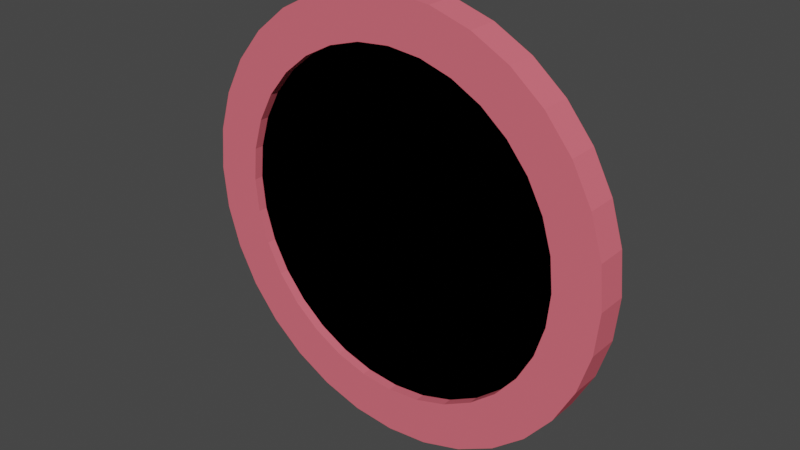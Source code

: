 # Source: coin.blend  (saved by Blender 3.0.42; exported with 4.5.12 LTS)
import bpy
from mathutils import Matrix  # noqa: F401  (used for matrix-valued properties, if any)

bpy.ops.wm.read_factory_settings(use_empty=True)
scene = bpy.context.scene
scene.name = 'Scene'

# ---- collections
col_collection = bpy.data.collections.new('Collection'); scene.collection.children.link(col_collection)

# ---- images (referenced by path relative to the original .blend; pixels are not part of the script)
import os
ASSET_DIR = os.environ.get("B2B_ASSET_DIR", "")  # directory of the original .blend (textures are referenced by path, not embedded)
HERE = os.path.dirname(os.path.abspath(__file__))  # packed textures are extracted next to this script under _unpacked/

def load_image(name, relpath, width, height, colorspace="sRGB"):
    """Load a texture the original file referenced (path relative to the .blend, or extracted next to this script)."""
    p = next((c for c in (os.path.join(HERE, relpath), os.path.join(ASSET_DIR, relpath)) if relpath and os.path.exists(c)), "")
    if p:
        img = bpy.data.images.load(p, check_existing=True)
        img.name = name
    else:  # same state as the original file: an image datablock whose file is absent (Cycles renders it pink)
        img = bpy.data.images.new(name, width, height)
        img.source = "FILE"
        img.filepath = "//" + (relpath or name)
    img.colorspace_settings.name = colorspace
    return img
img_outer_texture_test = load_image('OUTER_TEXTURE_TEST', 'OUTER_TEXTURE_TEST.png', 1024, 1024, 'sRGB')
img_inner_noise = load_image('INNER_NOISE', 'INNER_NOISE_TEST.png', 1024, 1024, 'sRGB')
img_inner_ring_texture = load_image('INNER_RING_TEXTURE', 'INNER_RING_TEXTURE.png', 1024, 1024, 'sRGB')

# ---- materials (node trees are filled in below, after node groups)
mat_outer = bpy.data.materials.new('Outer')
mat_inner = bpy.data.materials.new('Inner')

# ---- material node trees
mat_outer.use_nodes = True; mat_outer.node_tree.nodes.clear()
_N = mat_outer.node_tree.nodes; _L = mat_outer.node_tree.links
n0 = _N.new('ShaderNodeOutputMaterial'); n0.name = 'Material Output'; n0.location = (801, 351)
n1 = _N.new('ShaderNodeTexNoise'); n1.name = 'Noise Texture'; n1.location = (-290, 91)
n1.inputs[2].default_value = 193.4
n1.inputs[3].default_value = 8.2
n1.inputs[4].default_value = 0.0
n1.inputs[8].default_value = 0.8
n2 = _N.new('ShaderNodeValToRGB'); n2.name = 'ColorRamp'; n2.location = (19, 195)
while len(n2.color_ramp.elements) > 1: n2.color_ramp.elements.remove(n2.color_ramp.elements[-1])
n2.color_ramp.elements[0].position = 0.0; n2.color_ramp.elements[0].color = (0.0, 0.0, 0.0, 1.0)
_e = n2.color_ramp.elements.new(1.0); _e.color = (1.0, 1.0, 1.0, 1.0)
n3 = _N.new('ShaderNodeTexImage'); n3.name = 'Image Texture.001'; n3.location = (579, -222)
n3.image = img_outer_texture_test
n4 = _N.new('ShaderNodeTexImage'); n4.name = 'Image Texture'; n4.location = (-88, 575)
n5 = _N.new('ShaderNodeBsdfPrincipled'); n5.name = 'Principled BSDF'; n5.location = (455, 570)
n5.distribution = 'GGX'
n5.subsurface_method = 'RANDOM_WALK_SKIN'
n5.inputs[0].default_value = (0.8, 0.149, 0.1919, 1.0)
n5.inputs[3].default_value = 1.45
n5.inputs[11].default_value = 1.01
n5.inputs[13].default_value = 0.0
n5.inputs[20].default_value = 0.0
n5.inputs[27].default_value = (0.0, 0.0, 0.0, 1.0)
n5.inputs[28].default_value = 1.0
_L.new(n1.outputs[1], n2.inputs[0])
_L.new(n5.outputs[0], n0.inputs[0])
_L.new(n2.outputs[0], n5.inputs[2])
n0.is_active_output = True
mat_inner.use_nodes = True; mat_inner.node_tree.nodes.clear()
_N = mat_inner.node_tree.nodes; _L = mat_inner.node_tree.links
n0 = _N.new('ShaderNodeOutputMaterial'); n0.name = 'Material Output'; n0.location = (1022, 425)
n1 = _N.new('ShaderNodeTexImage'); n1.name = 'Image Texture.001'; n1.location = (719, 207)
n1.image = img_inner_noise
n2 = _N.new('ShaderNodeTexNoise'); n2.name = 'Noise Texture'; n2.location = (247, 399)
n2.inputs[2].default_value = 44.1
n2.inputs[3].default_value = 4.0
n2.inputs[4].default_value = 1.0
n3 = _N.new('ShaderNodeBsdfPrincipled'); n3.name = 'Principled BSDF'; n3.location = (609, 905)
n3.distribution = 'GGX'
n3.subsurface_method = 'RANDOM_WALK_SKIN'
n3.inputs[2].default_value = 0.1955
n3.inputs[3].default_value = 1.45
n3.inputs[11].default_value = 1.01
n3.inputs[13].default_value = 0.0
n3.inputs[20].default_value = 0.0
n3.inputs[27].default_value = (0.0, 0.0, 0.0, 1.0)
n4 = _N.new('ShaderNodeTexImage'); n4.name = 'Image Texture'; n4.location = (234, 771)
n4.image = img_inner_ring_texture
_L.new(n3.outputs[0], n0.inputs[0])
_L.new(n2.outputs[1], n3.inputs[5])
_L.new(n4.outputs[0], n3.inputs[0])
n0.is_active_output = True

# ---- world
world_world = bpy.data.worlds.new('World'); scene.world = world_world
world_world.use_nodes = True; world_world.node_tree.nodes.clear()
_N = world_world.node_tree.nodes; _L = world_world.node_tree.links
n0 = _N.new('ShaderNodeOutputWorld'); n0.name = 'World Output'; n0.location = (300, 300)
n1 = _N.new('ShaderNodeBackground'); n1.name = 'Background'; n1.location = (10, 300)
n1.inputs[0].default_value = (0.05088, 0.05088, 0.05088, 1.0)
_L.new(n1.outputs[0], n0.inputs[0])
n0.is_active_output = True
world_world.color = (0.05088, 0.05088, 0.05088)
world_world.use_sun_shadow = False
world_world.sun_shadow_jitter_overblur = 0.0

# ---- meshes
me_circle_002 = bpy.data.meshes.new('Circle.002')
me_circle_002.from_pydata([(0.0, -4.371e-08, 1.0), (-0.1951, -4.287e-08, 0.9808), (-0.3827, -4.038e-08, 0.9239), (-0.5556, -3.634e-08, 0.8315), (-0.7071, -3.091e-08, 0.7071), (-0.8315, -2.428e-08, 0.5556), (-0.9239, -1.673e-08, 0.3827), (-0.9808, -8.528e-09, 0.1951), (-1.0, 1.911e-15, -4.371e-08), (-0.9808, 8.528e-09, -0.1951), (-0.9239, 1.673e-08, -0.3827), (-0.8315, 2.428e-08, -0.5556), (-0.7071, 3.091e-08, -0.7071), (-0.5556, 3.634e-08, -0.8315), (-0.3827, 4.038e-08, -0.9239), (-0.1951, 4.287e-08, -0.9808), (8.742e-08, 4.371e-08, -1.0), (0.1951, 4.287e-08, -0.9808), (0.3827, 4.038e-08, -0.9239), (0.5556, 3.634e-08, -0.8315), (0.7071, 3.091e-08, -0.7071), (0.8315, 2.428e-08, -0.5556), (0.9239, 1.673e-08, -0.3827), (0.9808, 8.528e-09, -0.1951), (1.0, -5.213e-16, 1.192e-08), (0.9808, -8.528e-09, 0.1951), (0.9239, -1.673e-08, 0.3827), (0.8315, -2.428e-08, 0.5556), (0.7071, -3.091e-08, 0.7071), (0.5556, -3.634e-08, 0.8315), (0.3827, -4.038e-08, 0.9239), (0.1951, -4.287e-08, 0.9808), (0.0, -0.1815, 1.0), (-0.1951, -0.1815, 0.9808), (-0.3827, -0.1815, 0.9239), (-0.5556, -0.1815, 0.8315), (-0.7071, -0.1815, 0.7071), (-0.8315, -0.1815, 0.5556), (-0.9239, -0.1815, 0.3827), (-0.9808, -0.1815, 0.1951), (-1.0, -0.1815, -4.371e-08), (-0.9808, -0.1815, -0.1951), (-0.9239, -0.1815, -0.3827), (-0.8315, -0.1815, -0.5556), (-0.7071, -0.1815, -0.7071), (-0.5556, -0.1815, -0.8315), (-0.3827, -0.1815, -0.9239), (-0.1951, -0.1815, -0.9808), (8.742e-08, -0.1815, -1.0), (0.1951, -0.1815, -0.9808), (0.3827, -0.1815, -0.9239), (0.5556, -0.1815, -0.8315), (0.7071, -0.1815, -0.7071), (0.8315, -0.1815, -0.5556), (0.9239, -0.1815, -0.3827), (0.9808, -0.1815, -0.1951), (1.0, -0.1815, 1.192e-08), (0.9808, -0.1815, 0.1951), (0.9239, -0.1815, 0.3827), (0.8315, -0.1815, 0.5556), (0.7071, -0.1815, 0.7071), (0.5556, -0.1815, 0.8315), (0.3827, -0.1815, 0.9239), (0.1951, -0.1815, 0.9808), (0.0, -5.551e-08, 1.27), (-0.2478, -5.445e-08, 1.246), (-0.486, -5.129e-08, 1.173), (-0.7056, -4.616e-08, 1.056), (-0.898, -3.925e-08, 0.898), (-1.056, -3.084e-08, 0.7056), (-1.173, -2.124e-08, 0.486), (-1.246, -1.083e-08, 0.2478), (-1.27, 1.911e-15, -4.371e-08), (-1.246, 1.083e-08, -0.2478), (-1.173, 2.124e-08, -0.486), (-1.056, 3.084e-08, -0.7056), (-0.898, 3.925e-08, -0.898), (-0.7056, 4.616e-08, -1.056), (-0.486, 5.129e-08, -1.173), (-0.2478, 5.445e-08, -1.246), (8.742e-08, 5.551e-08, -1.27), (0.2478, 5.445e-08, -1.246), (0.486, 5.129e-08, -1.173), (0.7056, 4.616e-08, -1.056), (0.898, 3.925e-08, -0.898), (1.056, 3.084e-08, -0.7056), (1.173, 2.124e-08, -0.486), (1.246, 1.083e-08, -0.2478), (1.27, -5.213e-16, 1.192e-08), (1.246, -1.083e-08, 0.2478), (1.173, -2.124e-08, 0.486), (1.056, -3.084e-08, 0.7056), (0.898, -3.925e-08, 0.898), (0.7056, -4.616e-08, 1.056), (0.486, -5.129e-08, 1.173), (0.2478, -5.445e-08, 1.246), (0.0, -0.1815, 1.27), (-0.2478, -0.1815, 1.246), (-0.486, -0.1815, 1.173), (-0.7056, -0.1815, 1.056), (-0.898, -0.1815, 0.898), (-1.056, -0.1815, 0.7056), (-1.173, -0.1815, 0.486), (-1.246, -0.1815, 0.2478), (-1.27, -0.1815, -4.371e-08), (-1.246, -0.1815, -0.2478), (-1.173, -0.1815, -0.486), (-1.056, -0.1815, -0.7056), (-0.898, -0.1815, -0.898), (-0.7056, -0.1815, -1.056), (-0.486, -0.1815, -1.173), (-0.2478, -0.1815, -1.246), (8.742e-08, -0.1815, -1.27), (0.2478, -0.1815, -1.246), (0.486, -0.1815, -1.173), (0.7056, -0.1815, -1.056), (0.898, -0.1815, -0.898), (1.056, -0.1815, -0.7056), (1.173, -0.1815, -0.486), (1.246, -0.1815, -0.2478), (1.27, -0.1815, 1.192e-08), (1.246, -0.1815, 0.2478), (1.173, -0.1815, 0.486), (1.056, -0.1815, 0.7056), (0.898, -0.1815, 0.898), (0.7056, -0.1815, 1.056), (0.486, -0.1815, 1.173), (0.2478, -0.1815, 1.246)], [], [(16, 15, 47, 48), (3, 2, 34, 35), (30, 29, 61, 62), (17, 16, 48, 49), (4, 3, 35, 36), (31, 30, 62, 63), (18, 17, 49, 50), (5, 4, 36, 37), (0, 31, 63, 32), (19, 18, 50, 51), (6, 5, 37, 38), (20, 19, 51, 52), (7, 6, 38, 39), (21, 20, 52, 53), (8, 7, 39, 40), (22, 21, 53, 54), (9, 8, 40, 41), (23, 22, 54, 55), (10, 9, 41, 42), (24, 23, 55, 56), (11, 10, 42, 43), (25, 24, 56, 57), (12, 11, 43, 44), (26, 25, 57, 58), (13, 12, 44, 45), (27, 26, 58, 59), (14, 13, 45, 46), (1, 0, 32, 33), (28, 27, 59, 60), (15, 14, 46, 47), (2, 1, 33, 34), (29, 28, 60, 61), (80, 112, 111, 79), (67, 99, 98, 66), (94, 126, 125, 93), (81, 113, 112, 80), (68, 100, 99, 67), (95, 127, 126, 94), (82, 114, 113, 81), (69, 101, 100, 68), (64, 96, 127, 95), (83, 115, 114, 82), (70, 102, 101, 69), (84, 116, 115, 83), (71, 103, 102, 70), (85, 117, 116, 84), (72, 104, 103, 71), (86, 118, 117, 85), (73, 105, 104, 72), (87, 119, 118, 86), (74, 106, 105, 73), (88, 120, 119, 87), (75, 107, 106, 74), (89, 121, 120, 88), (76, 108, 107, 75), (90, 122, 121, 89), (77, 109, 108, 76), (91, 123, 122, 90), (78, 110, 109, 77), (65, 97, 96, 64), (92, 124, 123, 91), (79, 111, 110, 78), (66, 98, 97, 65), (93, 125, 124, 92), (0, 1, 65, 64), (1, 2, 66, 65), (2, 3, 67, 66), (3, 4, 68, 67), (4, 5, 69, 68), (5, 6, 70, 69), (6, 7, 71, 70), (7, 8, 72, 71), (8, 9, 73, 72), (9, 10, 74, 73), (10, 11, 75, 74), (11, 12, 76, 75), (12, 13, 77, 76), (13, 14, 78, 77), (14, 15, 79, 78), (15, 16, 80, 79), (16, 17, 81, 80), (17, 18, 82, 81), (18, 19, 83, 82), (19, 20, 84, 83), (20, 21, 85, 84), (21, 22, 86, 85), (22, 23, 87, 86), (23, 24, 88, 87), (24, 25, 89, 88), (25, 26, 90, 89), (26, 27, 91, 90), (27, 28, 92, 91), (28, 29, 93, 92), (29, 30, 94, 93), (30, 31, 95, 94), (31, 0, 64, 95), (33, 32, 96, 97), (34, 33, 97, 98), (35, 34, 98, 99), (36, 35, 99, 100), (37, 36, 100, 101), (38, 37, 101, 102), (39, 38, 102, 103), (40, 39, 103, 104), (41, 40, 104, 105), (42, 41, 105, 106), (43, 42, 106, 107), (44, 43, 107, 108), (45, 44, 108, 109), (46, 45, 109, 110), (47, 46, 110, 111), (48, 47, 111, 112), (49, 48, 112, 113), (50, 49, 113, 114), (51, 50, 114, 115), (52, 51, 115, 116), (53, 52, 116, 117), (54, 53, 117, 118), (55, 54, 118, 119), (56, 55, 119, 120), (57, 56, 120, 121), (58, 57, 121, 122), (59, 58, 122, 123), (60, 59, 123, 124), (61, 60, 124, 125), (62, 61, 125, 126), (63, 62, 126, 127), (32, 63, 127, 96)])
_uv = me_circle_002.uv_layers.new(name='UVMap')
_uv.uv.foreach_set('vector', [0.429, 0.3448, 0.4677, 0.3448, 0.4677, 0.3806, 0.429, 0.3806, 0.4648, 0.3842, 0.4648, 0.4229, 0.429, 0.4229, 0.429, 0.3842, 0.2926, 0.9387, 0.2926, 0.9, 0.3285, 0.9, 0.3285, 0.9387, 0.2926, 0.9781, 0.2926, 0.9394, 0.3285, 0.9394, 0.3285, 0.9781, 0.3791, 0.9515, 0.3791, 0.9128, 0.4149, 0.9128, 0.4149, 0.9515, 0.4282, 0.3842, 0.4282, 0.4229, 0.3924, 0.4229, 0.3924, 0.3842, 0.4023, 0.614, 0.441, 0.614, 0.441, 0.6499, 0.4023, 0.6499, 0.4052, 0.8123, 0.4052, 0.7736, 0.441, 0.7736, 0.441, 0.8123, 0.4544, 0.9092, 0.4156, 0.9092, 0.4156, 0.8733, 0.4544, 0.8733, 0.4045, 0.8094, 0.3657, 0.8094, 0.3657, 0.7736, 0.4045, 0.7736, 0.4648, 0.4236, 0.4648, 0.4624, 0.429, 0.4624, 0.429, 0.4236, 0.4805, 0.8094, 0.4417, 0.8094, 0.4417, 0.7736, 0.4805, 0.7736, 0.4705, 0.6998, 0.4318, 0.6998, 0.4318, 0.6639, 0.4705, 0.6639, 0.4805, 0.6499, 0.4417, 0.6499, 0.4417, 0.614, 0.4805, 0.614, 0.4382, 0.2949, 0.4382, 0.3336, 0.4023, 0.3336, 0.4023, 0.2949, 0.4178, 0.7729, 0.3791, 0.7729, 0.3791, 0.737, 0.4178, 0.737, 0.4389, 0.3336, 0.4389, 0.2949, 0.4747, 0.2949, 0.4747, 0.3336, 0.4282, 0.4236, 0.4282, 0.4624, 0.3924, 0.4624, 0.3924, 0.4236, 0.429, 0.5297, 0.429, 0.491, 0.4648, 0.491, 0.4648, 0.5297, 0.3657, 0.8622, 0.3657, 0.8235, 0.4016, 0.8235, 0.4016, 0.8622, 0.4515, 0.9128, 0.4515, 0.9515, 0.4156, 0.9515, 0.4156, 0.9128, 0.3791, 0.7005, 0.4178, 0.7005, 0.4178, 0.7363, 0.3791, 0.7363, 0.3924, 0.5297, 0.3924, 0.491, 0.4282, 0.491, 0.4282, 0.5297, 0.4023, 0.6029, 0.4023, 0.5641, 0.4382, 0.5641, 0.4382, 0.6029, 0.4185, 0.7392, 0.4185, 0.7005, 0.4544, 0.7005, 0.4544, 0.7392, 0.4776, 0.813, 0.4776, 0.8517, 0.4417, 0.8517, 0.4417, 0.813, 0.4389, 0.6029, 0.4389, 0.5641, 0.4747, 0.5641, 0.4747, 0.6029, 0.3924, 0.6639, 0.4311, 0.6639, 0.4311, 0.6998, 0.3924, 0.6998, 0.4282, 0.3448, 0.4282, 0.3835, 0.3924, 0.3835, 0.3924, 0.3448, 0.4023, 0.8235, 0.441, 0.8235, 0.441, 0.8593, 0.4023, 0.8593, 0.365, 0.9099, 0.365, 0.9486, 0.3292, 0.9486, 0.3292, 0.9099, 0.4149, 0.8733, 0.4149, 0.9121, 0.3791, 0.9121, 0.3791, 0.8733, 0.3425, 0.5269, 0.3425, 0.491, 0.3917, 0.491, 0.3917, 0.5269, 0.2926, 0.7503, 0.3285, 0.7503, 0.3285, 0.7995, 0.2926, 0.7995, 0.2926, 0.614, 0.3285, 0.614, 0.3285, 0.6632, 0.2926, 0.6632, 0.3425, 0.5634, 0.3425, 0.5276, 0.3917, 0.5276, 0.3917, 0.5634, 0.3917, 0.3448, 0.3917, 0.3806, 0.3425, 0.3806, 0.3425, 0.3448, 0.3418, 0.4545, 0.3418, 0.4903, 0.2926, 0.4903, 0.2926, 0.4545, 0.2926, 0.4172, 0.2926, 0.3813, 0.3418, 0.3813, 0.3418, 0.4172, 0.3917, 0.4179, 0.3917, 0.4537, 0.3425, 0.4537, 0.3425, 0.4179, 0.3784, 0.8733, 0.3784, 0.9092, 0.3292, 0.9092, 0.3292, 0.8733, 0.2926, 0.6998, 0.2926, 0.6639, 0.3418, 0.6639, 0.3418, 0.6998, 0.2926, 0.8002, 0.3285, 0.8002, 0.3285, 0.8494, 0.2926, 0.8494, 0.3425, 0.4903, 0.3425, 0.4545, 0.3917, 0.4545, 0.3917, 0.4903, 0.3285, 0.6133, 0.2926, 0.6133, 0.2926, 0.5641, 0.3285, 0.5641, 0.3425, 0.4172, 0.3425, 0.3813, 0.3917, 0.3813, 0.3917, 0.4172, 0.3285, 0.8993, 0.2926, 0.8993, 0.2926, 0.8501, 0.3285, 0.8501, 0.2926, 0.7005, 0.3285, 0.7005, 0.3285, 0.7496, 0.2926, 0.7496, 0.4016, 0.6133, 0.3657, 0.6133, 0.3657, 0.5641, 0.4016, 0.5641, 0.2926, 0.4537, 0.2926, 0.4179, 0.3418, 0.4179, 0.3418, 0.4537, 0.3418, 0.5276, 0.3418, 0.5634, 0.2926, 0.5634, 0.2926, 0.5276, 0.3657, 0.2949, 0.4016, 0.2949, 0.4016, 0.3441, 0.3657, 0.3441, 0.3292, 0.5641, 0.365, 0.5641, 0.365, 0.6133, 0.3292, 0.6133, 0.4016, 0.6632, 0.3657, 0.6632, 0.3657, 0.614, 0.4016, 0.614, 0.365, 0.8726, 0.3292, 0.8726, 0.3292, 0.8235, 0.365, 0.8235, 0.2926, 0.2949, 0.3285, 0.2949, 0.3285, 0.3441, 0.2926, 0.3441, 0.365, 0.8228, 0.3292, 0.8228, 0.3292, 0.7736, 0.365, 0.7736, 0.3292, 0.614, 0.365, 0.614, 0.365, 0.6632, 0.3292, 0.6632, 0.365, 0.3441, 0.3292, 0.3441, 0.3292, 0.2949, 0.365, 0.2949, 0.3917, 0.6639, 0.3917, 0.6998, 0.3425, 0.6998, 0.3425, 0.6639, 0.3292, 0.7729, 0.3292, 0.737, 0.3784, 0.737, 0.3784, 0.7729, 0.3418, 0.3448, 0.3418, 0.3806, 0.2926, 0.3806, 0.2926, 0.3448, 0.3418, 0.491, 0.3418, 0.5269, 0.2926, 0.5269, 0.2926, 0.491, 0.3784, 0.7005, 0.3784, 0.7363, 0.3292, 0.7363, 0.3292, 0.7005, 0.1285, 0.9649, 0.1098, 0.963, 0.1047, 0.9885, 0.1285, 0.9908, 0.1098, 0.963, 0.09177, 0.9576, 0.08185, 0.9815, 0.1047, 0.9885, 0.09177, 0.9576, 0.07517, 0.9487, 0.06075, 0.9703, 0.08185, 0.9815, 0.07517, 0.9487, 0.06061, 0.9367, 0.04227, 0.9551, 0.06075, 0.9703, 0.06061, 0.9367, 0.04866, 0.9222, 0.02709, 0.9366, 0.04227, 0.9551, 0.04866, 0.9222, 0.03978, 0.9056, 0.01582, 0.9155, 0.02709, 0.9366, 0.03978, 0.9056, 0.03431, 0.8875, 0.008874, 0.8926, 0.01582, 0.9155, 0.03431, 0.8875, 0.03247, 0.8688, 0.00653, 0.8688, 0.008874, 0.8926, 0.03247, 0.8688, 0.03431, 0.8501, 0.008874, 0.845, 0.00653, 0.8688, 0.03431, 0.8501, 0.03978, 0.832, 0.01582, 0.8221, 0.008874, 0.845, 0.03978, 0.832, 0.04866, 0.8154, 0.02709, 0.801, 0.01582, 0.8221, 0.04866, 0.8154, 0.06061, 0.8009, 0.04227, 0.7825, 0.02709, 0.801, 0.06061, 0.8009, 0.07517, 0.7889, 0.06075, 0.7674, 0.04227, 0.7825, 0.07517, 0.7889, 0.09177, 0.78, 0.08185, 0.7561, 0.06075, 0.7674, 0.09177, 0.78, 0.1098, 0.7746, 0.1047, 0.7491, 0.08185, 0.7561, 0.1098, 0.7746, 0.1285, 0.7727, 0.1285, 0.7468, 0.1047, 0.7491, 0.1285, 0.7727, 0.1473, 0.7746, 0.1523, 0.7491, 0.1285, 0.7468, 0.1473, 0.7746, 0.1653, 0.78, 0.1752, 0.7561, 0.1523, 0.7491, 0.1653, 0.78, 0.1819, 0.7889, 0.1963, 0.7674, 0.1752, 0.7561, 0.1819, 0.7889, 0.1965, 0.8009, 0.2148, 0.7825, 0.1963, 0.7674, 0.1965, 0.8009, 0.2084, 0.8154, 0.23, 0.801, 0.2148, 0.7825, 0.2084, 0.8154, 0.2173, 0.832, 0.2413, 0.8221, 0.23, 0.801, 0.2173, 0.832, 0.2228, 0.8501, 0.2482, 0.845, 0.2413, 0.8221, 0.2228, 0.8501, 0.2246, 0.8688, 0.2506, 0.8688, 0.2482, 0.845, 0.2246, 0.8688, 0.2228, 0.8875, 0.2482, 0.8926, 0.2506, 0.8688, 0.2228, 0.8875, 0.2173, 0.9056, 0.2413, 0.9155, 0.2482, 0.8926, 0.2173, 0.9056, 0.2084, 0.9222, 0.23, 0.9366, 0.2413, 0.9155, 0.2084, 0.9222, 0.1965, 0.9367, 0.2148, 0.9551, 0.23, 0.9366, 0.1965, 0.9367, 0.1819, 0.9487, 0.1963, 0.9703, 0.2148, 0.9551, 0.1819, 0.9487, 0.1653, 0.9576, 0.1752, 0.9815, 0.1963, 0.9703, 0.1653, 0.9576, 0.1473, 0.963, 0.1523, 0.9885, 0.1752, 0.9815, 0.1473, 0.963, 0.1285, 0.9649, 0.1285, 0.9908, 0.1523, 0.9885, 0.1098, 0.963, 0.1285, 0.9649, 0.1285, 0.9908, 0.1047, 0.9885, 0.09177, 0.9576, 0.1098, 0.963, 0.1047, 0.9885, 0.08185, 0.9815, 0.07517, 0.9487, 0.09177, 0.9576, 0.08185, 0.9815, 0.06075, 0.9703, 0.06061, 0.9367, 0.07517, 0.9487, 0.06075, 0.9703, 0.04227, 0.9551, 0.04866, 0.9222, 0.06061, 0.9367, 0.04227, 0.9551, 0.02709, 0.9366, 0.03978, 0.9056, 0.04866, 0.9222, 0.02709, 0.9366, 0.01582, 0.9155, 0.03431, 0.8875, 0.03978, 0.9056, 0.01582, 0.9155, 0.008874, 0.8926, 0.03247, 0.8688, 0.03431, 0.8875, 0.008874, 0.8926, 0.00653, 0.8688, 0.03431, 0.8501, 0.03247, 0.8688, 0.00653, 0.8688, 0.008874, 0.845, 0.03978, 0.832, 0.03431, 0.8501, 0.008874, 0.845, 0.01582, 0.8221, 0.04866, 0.8154, 0.03978, 0.832, 0.01582, 0.8221, 0.02709, 0.801, 0.06061, 0.8009, 0.04866, 0.8154, 0.02709, 0.801, 0.04227, 0.7825, 0.07517, 0.7889, 0.06061, 0.8009, 0.04227, 0.7825, 0.06075, 0.7674, 0.09177, 0.78, 0.07517, 0.7889, 0.06075, 0.7674, 0.08185, 0.7561, 0.1098, 0.7746, 0.09177, 0.78, 0.08185, 0.7561, 0.1047, 0.7491, 0.1285, 0.7727, 0.1098, 0.7746, 0.1047, 0.7491, 0.1285, 0.7468, 0.1473, 0.7746, 0.1285, 0.7727, 0.1285, 0.7468, 0.1523, 0.7491, 0.1653, 0.78, 0.1473, 0.7746, 0.1523, 0.7491, 0.1752, 0.7561, 0.1819, 0.7889, 0.1653, 0.78, 0.1752, 0.7561, 0.1963, 0.7674, 0.1965, 0.8009, 0.1819, 0.7889, 0.1963, 0.7674, 0.2148, 0.7825, 0.2084, 0.8154, 0.1965, 0.8009, 0.2148, 0.7825, 0.23, 0.801, 0.2173, 0.832, 0.2084, 0.8154, 0.23, 0.801, 0.2413, 0.8221, 0.2228, 0.8501, 0.2173, 0.832, 0.2413, 0.8221, 0.2482, 0.845, 0.2246, 0.8688, 0.2228, 0.8501, 0.2482, 0.845, 0.2506, 0.8688, 0.2228, 0.8875, 0.2246, 0.8688, 0.2506, 0.8688, 0.2482, 0.8926, 0.2173, 0.9056, 0.2228, 0.8875, 0.2482, 0.8926, 0.2413, 0.9155, 0.2084, 0.9222, 0.2173, 0.9056, 0.2413, 0.9155, 0.23, 0.9366, 0.1965, 0.9367, 0.2084, 0.9222, 0.23, 0.9366, 0.2148, 0.9551, 0.1819, 0.9487, 0.1965, 0.9367, 0.2148, 0.9551, 0.1963, 0.9703, 0.1653, 0.9576, 0.1819, 0.9487, 0.1963, 0.9703, 0.1752, 0.9815, 0.1473, 0.963, 0.1653, 0.9576, 0.1752, 0.9815, 0.1523, 0.9885, 0.1285, 0.9649, 0.1473, 0.963, 0.1523, 0.9885, 0.1285, 0.9908])
me_circle_002.materials.append(mat_outer)
me_circle_002.use_remesh_fix_poles = True
me_circle_002.use_remesh_preserve_attributes = False
me_circle_002.update()
me_circle_003 = bpy.data.meshes.new('Circle.003')
me_circle_003.from_pydata([(0.0, -0.05405, 1.0), (-0.1951, -0.05405, 0.9808), (0.1951, -0.05405, 0.9808), (0.0, -0.1275, 1.0), (-0.1951, -0.1275, 0.9808), (0.1951, -0.1275, 0.9808), (0.3827, -0.1275, 0.9239), (0.5556, -0.1275, 0.8315), (0.3827, -0.05405, 0.9239), (0.5556, -0.05405, 0.8315), (0.7071, -0.05405, 0.7071), (0.8315, -0.05405, 0.5556), (0.7071, -0.1275, 0.7071), (0.8315, -0.1275, 0.5556), (0.9239, -0.1275, 0.3827), (0.9808, -0.1275, 0.1951), (0.9239, -0.05405, 0.3827), (0.9808, -0.05405, 0.1951), (1.0, -0.05405, 1.192e-08), (0.9808, -0.05405, -0.1951), (1.0, -0.1275, 1.192e-08), (0.9808, -0.1275, -0.1951), (0.9239, -0.1275, -0.3827), (0.8315, -0.1275, -0.5556), (0.9239, -0.05405, -0.3827), (0.8315, -0.05405, -0.5556), (0.7071, -0.05405, -0.7071), (0.5556, -0.05405, -0.8315), (0.7071, -0.1275, -0.7071), (0.5556, -0.1275, -0.8315), (0.3827, -0.1275, -0.9239), (0.1951, -0.1275, -0.9808), (0.3827, -0.05405, -0.9239), (0.1951, -0.05405, -0.9808), (8.742e-08, -0.05405, -1.0), (-0.1951, -0.05405, -0.9808), (8.742e-08, -0.1275, -1.0), (-0.1951, -0.1275, -0.9808), (-0.3827, -0.1275, -0.9239), (-0.5556, -0.1275, -0.8315), (-0.3827, -0.05405, -0.9239), (-0.5556, -0.05405, -0.8315), (-0.7071, -0.05405, -0.7071), (-0.8315, -0.05405, -0.5556), (-0.7071, -0.1275, -0.7071), (-0.8315, -0.1275, -0.5556), (-0.9239, -0.1275, -0.3827), (-0.9808, -0.1275, -0.1951), (-0.9239, -0.05405, -0.3827), (-0.9808, -0.05405, -0.1951), (-1.0, -0.05405, -4.371e-08), (-0.9808, -0.05405, 0.1951), (-1.0, -0.1275, -4.371e-08), (-0.9808, -0.1275, 0.1951), (-0.9239, -0.1275, 0.3827), (-0.8315, -0.1275, 0.5556), (-0.9239, -0.05405, 0.3827), (-0.8315, -0.05405, 0.5556), (-0.7071, -0.05405, 0.7071), (-0.5556, -0.05405, 0.8315), (-0.7071, -0.1275, 0.7071), (-0.5556, -0.1275, 0.8315), (-0.3827, -0.1275, 0.9239), (-0.3827, -0.05405, 0.9239)], [], [(1, 0, 2, 8, 9, 10, 11, 16, 17, 18, 19, 24, 25, 26, 27, 32, 33, 34, 35, 40, 41, 42, 43, 48, 49, 50, 51, 56, 57, 58, 59, 63), (1, 4, 3, 0), (0, 3, 5, 2), (4, 62, 61, 60, 55, 54, 53, 52, 47, 46, 45, 44, 39, 38, 37, 36, 31, 30, 29, 28, 23, 22, 21, 20, 15, 14, 13, 12, 7, 6, 5, 3), (2, 5, 6, 8), (8, 6, 7, 9), (9, 7, 12, 10), (10, 12, 13, 11), (11, 13, 14, 16), (16, 14, 15, 17), (17, 15, 20, 18), (18, 20, 21, 19), (19, 21, 22, 24), (24, 22, 23, 25), (25, 23, 28, 26), (26, 28, 29, 27), (27, 29, 30, 32), (32, 30, 31, 33), (33, 31, 36, 34), (34, 36, 37, 35), (35, 37, 38, 40), (40, 38, 39, 41), (41, 39, 44, 42), (42, 44, 45, 43), (43, 45, 46, 48), (48, 46, 47, 49), (49, 47, 52, 50), (50, 52, 53, 51), (51, 53, 54, 56), (56, 54, 55, 57), (57, 55, 60, 58), (58, 60, 61, 59), (59, 61, 62, 63), (63, 62, 4, 1)])
_uv = me_circle_003.uv_layers.new(name='UVMap')
_uv.uv.foreach_set('vector', [0.009329, 0.6865, 2.98e-08, 0.7334, 0.0, 0.7812, 0.009328, 0.8281, 0.02763, 0.8722, 0.05419, 0.912, 0.088, 0.9458, 0.1278, 0.9724, 0.1719, 0.9907, 0.2188, 1.0, 0.2666, 1.0, 0.3135, 0.9907, 0.3577, 0.9724, 0.3975, 0.9458, 0.4313, 0.912, 0.4579, 0.8722, 0.4762, 0.8281, 0.4855, 0.7812, 0.4855, 0.7334, 0.4762, 0.6865, 0.4579, 0.6423, 0.4313, 0.6025, 0.3975, 0.5687, 0.3577, 0.5421, 0.3135, 0.5238, 0.2666, 0.5145, 0.2188, 0.5145, 0.1719, 0.5238, 0.1278, 0.5421, 0.088, 0.5687, 0.05419, 0.6025, 0.02763, 0.6423, 0.1461, 0.0467, 0.137, 0.03005, 0.09408, 0.05881, 0.1062, 0.07335, 0.1062, 0.07335, 0.09408, 0.05881, 0.05764, 0.09537, 0.07236, 0.1072, 0.6132, 0.9724, 0.6574, 0.9907, 0.7043, 1.0, 0.7521, 1.0, 0.799, 0.9907, 0.8432, 0.9724, 0.883, 0.9458, 0.9168, 0.912, 0.9433, 0.8722, 0.9616, 0.8281, 0.971, 0.7812, 0.971, 0.7334, 0.9616, 0.6865, 0.9433, 0.6423, 0.9168, 0.6025, 0.883, 0.5687, 0.8432, 0.5421, 0.799, 0.5238, 0.7521, 0.5145, 0.7043, 0.5145, 0.6574, 0.5238, 0.6132, 0.5421, 0.5735, 0.5687, 0.5397, 0.6025, 0.5131, 0.6423, 0.4948, 0.6865, 0.4855, 0.7334, 0.4855, 0.7812, 0.4948, 0.8281, 0.5131, 0.8722, 0.5397, 0.912, 0.5735, 0.9458, 0.07236, 0.1072, 0.05764, 0.09537, 0.02913, 0.1383, 0.04586, 0.147, 0.04586, 0.147, 0.02913, 0.1383, 0.00967, 0.1859, 0.02775, 0.1911, 0.02775, 0.1911, 0.00967, 0.1859, 0.0, 0.2362, 0.01871, 0.2378, 0.01871, 0.2378, 0.0, 0.2362, 0.0004891, 0.2874, 0.0191, 0.2853, 0.0191, 0.2853, 0.0004891, 0.2874, 0.0111, 0.3374, 0.02887, 0.3316, 0.02887, 0.3316, 0.0111, 0.3374, 0.0314, 0.3842, 0.04763, 0.375, 0.04763, 0.375, 0.0314, 0.3842, 0.06057, 0.4259, 0.0746, 0.4136, 0.0746, 0.4136, 0.06057, 0.4259, 0.09743, 0.4609, 0.1087, 0.4461, 0.1087, 0.4461, 0.09743, 0.4609, 0.1405, 0.4878, 0.1486, 0.4711, 0.1486, 0.4711, 0.1405, 0.4878, 0.188, 0.5055, 0.1926, 0.4875, 0.1926, 0.4875, 0.188, 0.5055, 0.2379, 0.5136, 0.2395, 0.4949, 0.2395, 0.4949, 0.2379, 0.5136, 0.289, 0.5145, 0.2875, 0.4958, 0.2875, 0.4958, 0.289, 0.5145, 0.3394, 0.5059, 0.3343, 0.4879, 0.3343, 0.4879, 0.3394, 0.5059, 0.3869, 0.4875, 0.3784, 0.471, 0.3784, 0.471, 0.3869, 0.4875, 0.4297, 0.4603, 0.4181, 0.4458, 0.4181, 0.4458, 0.4297, 0.4603, 0.4661, 0.4251, 0.4519, 0.4132, 0.4519, 0.4132, 0.4661, 0.4251, 0.4947, 0.3833, 0.4784, 0.3745, 0.4784, 0.3745, 0.4947, 0.3833, 0.5144, 0.3366, 0.4966, 0.3312, 0.4966, 0.3312, 0.5144, 0.3366, 0.5244, 0.2867, 0.5058, 0.2851, 0.5058, 0.2851, 0.5244, 0.2867, 0.5244, 0.2357, 0.5058, 0.2377, 0.5058, 0.2377, 0.5244, 0.2357, 0.5145, 0.1854, 0.4965, 0.191, 0.4965, 0.191, 0.5145, 0.1854, 0.4948, 0.1378, 0.4782, 0.1469, 0.4782, 0.1469, 0.4948, 0.1378, 0.466, 0.09495, 0.4515, 0.1071, 0.4515, 0.1071, 0.466, 0.09495, 0.4294, 0.05846, 0.4175, 0.07324, 0.4175, 0.07324, 0.4294, 0.05846, 0.3863, 0.02978, 0.3775, 0.04661, 0.3775, 0.04661, 0.3863, 0.02978, 0.3384, 0.01004, 0.3331, 0.02827, 0.3331, 0.02827, 0.3384, 0.01004, 0.2875, 0.0, 0.2858, 0.01893, 0.2858, 0.01893, 0.2875, 0.0, 0.2357, 5.647e-05, 0.2377, 0.01895, 0.2377, 0.01895, 0.2357, 5.647e-05, 0.1849, 0.01021, 0.1905, 0.02833, 0.1905, 0.02833, 0.1849, 0.01021, 0.137, 0.03005, 0.1461, 0.0467])
me_circle_003.materials.append(mat_inner)
me_circle_003.use_remesh_fix_poles = True
me_circle_003.use_remesh_preserve_attributes = False
me_circle_003.update()

# ---- objects
ob_circle = bpy.data.objects.new('Circle', me_circle_002)
ob_circle_001 = bpy.data.objects.new('Circle.001', me_circle_003)

# ---- transforms, parenting, visibility, modifiers, constraints
ob_circle.location = (0.0, 0.0, 0.0)
ob_circle_001.location = (0.0, 0.0, 0.0)

# ---- collection membership
col_collection.objects.link(ob_circle)
col_collection.objects.link(ob_circle_001)

# ---- scene / render settings (as saved in the file)
scene.frame_start = 1; scene.frame_end = 250; scene.frame_set(1)
scene.render.engine = 'CYCLES'
scene.cycles.sampling_pattern = 'TABULATED_SOBOL'
scene.cycles.use_light_tree = False
scene.cycles.bake_type = 'SHADOW'
scene.view_settings.view_transform = 'Filmic'
bpy.context.view_layer.update()

# ---- added for rendering (the .blend has no active camera and no usable light): camera, sun
cam_auto = bpy.data.cameras.new('AutoCamera')
cam_auto.lens = 50.0
cam_auto.sensor_width = 36.0
cam_auto.clip_end = 1000.0
ob_auto_camera = bpy.data.objects.new('AutoCamera', cam_auto)
scene.collection.objects.link(ob_auto_camera)
ob_auto_camera.location = (3.32773, -4.08403, 2.66218)
ob_auto_camera.rotation_euler = (1.09748, -7.21219e-08, 0.694738)
scene.camera = ob_auto_camera
light_auto_sun = bpy.data.lights.new('AutoSun', 'SUN')
light_auto_sun.energy = 3.0
light_auto_sun.angle = 0.0523599
ob_auto_sun = bpy.data.objects.new('AutoSun', light_auto_sun)
scene.collection.objects.link(ob_auto_sun)
ob_auto_sun.rotation_euler = (0.872665, 0.174533, 0.523599)
bpy.context.view_layer.update()
